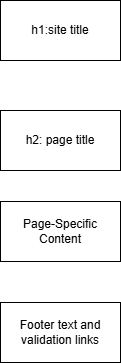

The diagram above was exported from draw.io. Its source (the exported page's mxGraphModel, read from the mxfile embedded in the PNG):
<mxGraphModel dx="1273" dy="992" grid="0" gridSize="10" guides="1" tooltips="1" connect="1" arrows="1" fold="1" page="0" pageScale="1" pageWidth="850" pageHeight="1100" math="0" shadow="0">
  <root>
    <mxCell id="0" />
    <mxCell id="1" parent="0" />
    <mxCell id="ViBIrRo7uho8JMFOIMDX-1" value="h1:site title" style="rounded=0;whiteSpace=wrap;html=1;" vertex="1" parent="1">
      <mxGeometry x="140" y="-31" width="120" height="60" as="geometry" />
    </mxCell>
    <mxCell id="ViBIrRo7uho8JMFOIMDX-2" value="h2: page title" style="rounded=0;whiteSpace=wrap;html=1;" vertex="1" parent="1">
      <mxGeometry x="140" y="79" width="120" height="60" as="geometry" />
    </mxCell>
    <mxCell id="ViBIrRo7uho8JMFOIMDX-3" value="Page-Specific Content" style="rounded=0;whiteSpace=wrap;html=1;" vertex="1" parent="1">
      <mxGeometry x="140" y="170" width="120" height="60" as="geometry" />
    </mxCell>
    <mxCell id="ViBIrRo7uho8JMFOIMDX-4" value="Footer text and validation links" style="rounded=0;whiteSpace=wrap;html=1;" vertex="1" parent="1">
      <mxGeometry x="140" y="271" width="120" height="60" as="geometry" />
    </mxCell>
  </root>
</mxGraphModel>